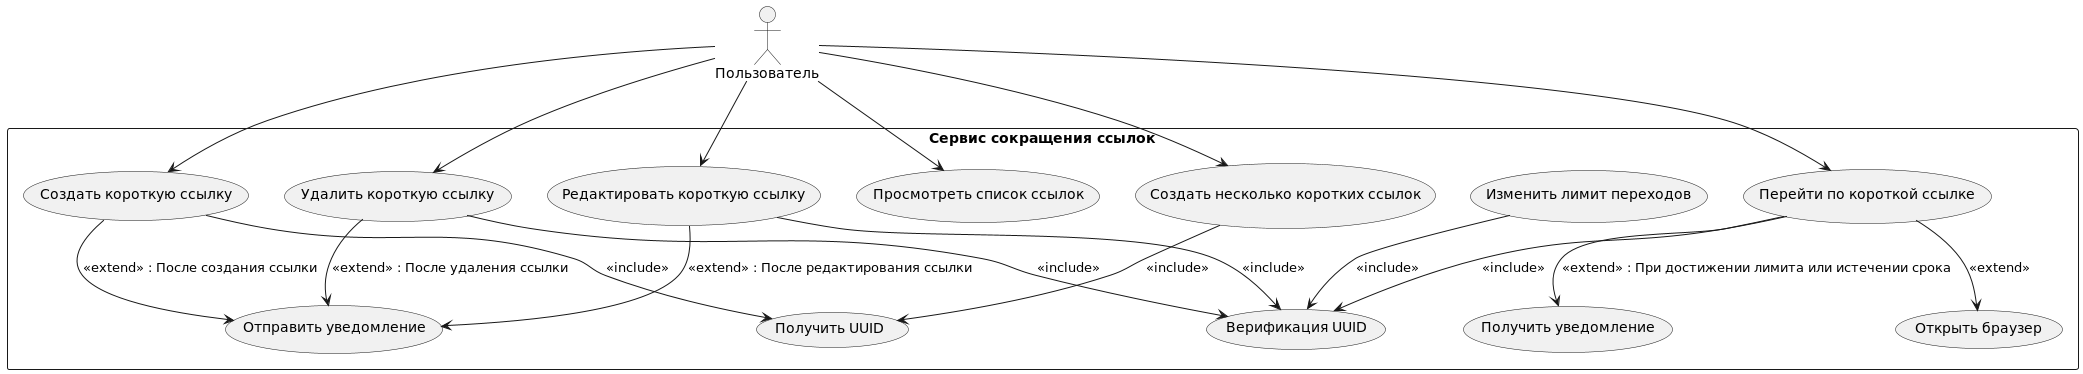

The diagram above was rendered by PlantUML. Its source (embedded in the PNG):
@startuml
actor Пользователь

rectangle "Сервис сокращения ссылок" {
    (Создать короткую ссылку) as CreateLink
    (Редактировать короткую ссылку) as EditLink
    (Удалить короткую ссылку) as DeleteLink
    (Просмотреть список ссылок) as ViewLinks
    (Получить уведомление) as ReceiveNotification
    (Перейти по короткой ссылке) as RedirectLink
    (Изменить лимит переходов) as ChangeRedirectLimit
    (Создать несколько коротких ссылок) as CreateMultipleLinks
    (Получить UUID) as GetUUID
    (Верификация UUID) as VerifyUUID
    (Открыть браузер) as OpenBrowser
    (Отправить уведомление) as SendNotification
}

Пользователь --> CreateLink
Пользователь --> EditLink
Пользователь --> DeleteLink
Пользователь --> ViewLinks
Пользователь --> RedirectLink
Пользователь --> CreateMultipleLinks

(CreateLink) --> (GetUUID) : <<include>>
(EditLink) --> (VerifyUUID) : <<include>>
(DeleteLink) --> (VerifyUUID) : <<include>>
(RedirectLink) --> (VerifyUUID) : <<include>>
(ChangeRedirectLimit) --> (VerifyUUID) : <<include>>
(CreateMultipleLinks) --> (GetUUID) : <<include>>

(RedirectLink) --> (OpenBrowser) : <<extend>>

(CreateLink) --> (SendNotification) : <<extend>> : После создания ссылки
(EditLink) --> (SendNotification) : <<extend>> : После редактирования ссылки
(DeleteLink) --> (SendNotification) : <<extend>> : После удаления ссылки
(RedirectLink) --> (ReceiveNotification) : <<extend>> : При достижении лимита или истечении срока

@enduml